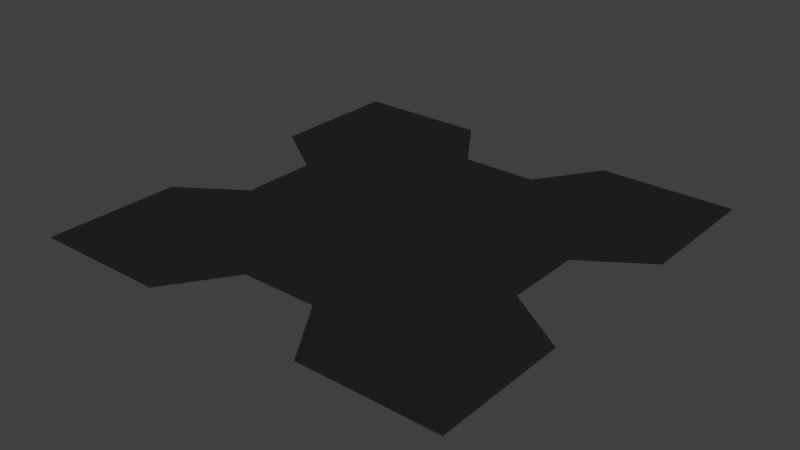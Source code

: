 # Source: Transform_Cross.blend  (saved by Blender 2.70.0; exported with 4.5.12 LTS)
import bpy
from mathutils import Matrix  # noqa: F401  (used for matrix-valued properties, if any)

bpy.ops.wm.read_factory_settings(use_empty=True)
scene = bpy.context.scene
scene.name = 'Scene'

# ---- collections
col_collection_1 = bpy.data.collections.new('Collection 1'); scene.collection.children.link(col_collection_1)

# ---- materials (node trees are filled in below, after node groups)
mat_black = bpy.data.materials.new('Black')
mat_black.alpha_threshold = 0.0
mat_black.use_transparent_shadow = False
mat_black.diffuse_color = (0.01739, 0.01739, 0.01739, 1.0)
mat_black.roughness = 0.5
mat_black.line_color = (0.0, 0.0, 0.0, 1.0)
mat_eyes = bpy.data.materials.new('Eyes')
mat_eyes.alpha_threshold = 0.0
mat_eyes.use_transparent_shadow = False
mat_eyes.diffuse_color = (0.8, 0.5058, 0.0, 1.0)
mat_eyes.roughness = 0.5
mat_eyes.line_color = (0.0, 0.0, 0.0, 1.0)

# ---- material node trees

# ---- world
world_world = bpy.data.worlds.new('World'); scene.world = world_world
world_world.color = (0.05088, 0.05088, 0.05088)
world_world.use_sun_shadow = False
world_world.sun_shadow_jitter_overblur = 0.0
world_world.cycles.sampling_method = 'MANUAL'
world_world.cycles.sample_map_resolution = 256

# ---- meshes
me_cube = bpy.data.meshes.new('Cube')
me_cube.from_pydata([(-0.7043, 1.0, 0.0), (-4.178e-07, 0.2957, 0.0), (1.279e-07, 1.704, 0.0), (0.7043, 1.0, 0.0), (1.0, 2.0, 0.0), (1.0, -5.96e-07, 0.0), (-1.0, 3.576e-07, 0.0), (-1.0, 2.0, 0.0), (-1.45e-07, 1.0, 0.0), (-0.3522, 1.0, 0.0), (0.3522, 1.0, 0.0), (-8.535e-09, 1.352, 0.0), (-2.814e-07, 0.6478, 0.0), (-1.0, 0.5, 0.0), (0.5, -3.576e-07, 0.0), (0.5, 2.0, 0.0), (1.0, 1.5, 0.0), (1.0, 0.5, 0.0), (-0.5, 2.0, 0.0), (-0.5, 1.192e-07, 0.0), (-1.0, 1.5, 0.0), (-0.5, 0.5, 0.0), (-0.5, 1.5, 0.0), (0.5, 1.5, 0.0), (0.5, 0.5, 0.0), (-0.1761, 1.0, 0.0), (0.5282, 1.0, 0.0), (5.968e-08, 1.528, 0.0), (-3.496e-07, 0.4718, 0.0), (-1.0, 0.25, 0.0), (0.75, -4.768e-07, 0.0), (0.75, 2.0, 0.0), (1.0, 1.75, 0.0), (1.0, 0.25, 0.0), (-0.75, 2.0, 0.0), (-0.75, 2.384e-07, 0.0), (-1.0, 1.75, 0.0), (-0.5282, 1.0, 0.0), (0.1761, 1.0, 0.0), (-7.675e-08, 1.176, 0.0), (-2.132e-07, 0.8239, 0.0), (-0.7043, 0.8239, 0.0), (0.1761, 0.2957, 0.0), (0.1761, 1.704, 0.0), (0.7043, 1.176, 0.0), (0.7043, 0.8239, 0.0), (-0.1761, 1.704, 0.0), (-0.1761, 0.2957, 0.0), (-0.7043, 1.176, 0.0), (-0.5, 0.25, 0.0), (-0.3522, 0.8239, 0.0), (-0.1761, 0.6478, 0.0), (-0.75, 0.5, 0.0), (-0.3522, 1.176, 0.0), (-0.5, 1.75, 0.0), (-0.1761, 1.352, 0.0), (-0.75, 1.5, 0.0), (0.3522, 1.176, 0.0), (0.5, 1.75, 0.0), (0.75, 1.5, 0.0), (0.1761, 1.352, 0.0), (0.5, 0.25, 0.0), (0.3522, 0.8239, 0.0), (0.75, 0.5, 0.0), (0.1761, 0.6478, 0.0), (-0.1761, 0.8239, 0.0), (-0.75, 0.25, 0.0), (-0.1761, 0.4718, 0.0), (-0.5282, 1.176, 0.0), (0.1761, 1.176, 0.0), (0.1761, 0.4718, 0.0), (-0.5282, 0.8239, 0.0), (-0.1761, 1.176, 0.0), (-0.1761, 1.528, 0.0), (-0.75, 1.75, 0.0), (0.5282, 1.176, 0.0), (0.75, 1.75, 0.0), (0.1761, 1.528, 0.0), (0.75, 0.25, 0.0), (0.5282, 0.8239, 0.0), (0.1761, 0.8239, 0.0), (-0.08804, 1.0, 0.0), (0.6163, 1.0, 0.0), (9.379e-08, 1.616, 0.0), (-3.837e-07, 0.3837, 0.0), (-1.0, 0.125, 0.0), (0.875, -4.768e-07, 0.0), (0.875, 2.0, 0.0), (1.0, 1.875, 0.0), (1.0, 0.125, 0.0), (-0.875, 2.0, 0.0), (-0.875, 2.98e-07, 0.0), (-1.0, 1.875, 0.0), (-0.6163, 1.0, 0.0), (0.08804, 1.0, 0.0), (-1.109e-07, 1.088, 0.0), (-1.791e-07, 0.912, 0.0), (-0.7043, 0.912, 0.0), (0.08804, 0.2957, 0.0), (0.08804, 1.704, 0.0), (0.7043, 1.088, 0.0), (0.7043, 0.912, 0.0), (-0.08804, 1.704, 0.0), (-0.08804, 0.2957, 0.0), (-0.7043, 1.088, 0.0), (-0.5, 0.125, 0.0), (-0.3522, 0.912, 0.0), (-0.08804, 0.6478, 0.0), (-0.625, 0.5, 0.0), (-0.3522, 1.088, 0.0), (-0.5, 1.875, 0.0), (-0.08804, 1.352, 0.0), (-0.625, 1.5, 0.0), (0.3522, 1.088, 0.0), (0.5, 1.875, 0.0), (0.875, 1.5, 0.0), (0.375, 1.5, 0.0), (0.5, 0.125, 0.0), (0.3522, 0.912, 0.0), (0.875, 0.5, 0.0), (0.375, 0.5, 0.0), (-0.2641, 1.0, 0.0), (0.4402, 1.0, 0.0), (2.557e-08, 1.44, 0.0), (-3.155e-07, 0.5598, 0.0), (-1.0, 0.375, 0.0), (0.625, -4.768e-07, 0.0), (0.625, 2.0, 0.0), (1.0, 1.625, 0.0), (1.0, 0.375, 0.0), (-0.625, 2.0, 0.0), (-0.625, 1.788e-07, 0.0), (-1.0, 1.625, 0.0), (-0.4402, 1.0, 0.0), (0.2641, 1.0, 0.0), (-4.264e-08, 1.264, 0.0), (-2.473e-07, 0.7359, 0.0), (-1.0, 0.625, 0.0), (0.375, -2.384e-07, 0.0), (0.375, 2.0, 0.0), (1.0, 1.375, 0.0), (1.0, 0.625, 0.0), (-0.375, 2.0, 0.0), (-0.375, 5.96e-08, 0.0), (-1.0, 1.375, 0.0), (-0.5, 0.375, 0.0), (-0.5, 0.625, 0.0), (-0.375, 0.5, 0.0), (-0.875, 0.5, 0.0), (-0.5, 1.375, 0.0), (-0.5, 1.625, 0.0), (-0.375, 1.5, 0.0), (-0.875, 1.5, 0.0), (0.5, 1.375, 0.0), (0.5, 1.625, 0.0), (0.625, 1.5, 0.0), (0.08804, 1.352, 0.0), (0.5, 0.375, 0.0), (0.5, 0.625, 0.0), (0.625, 0.5, 0.0), (0.08804, 0.6478, 0.0), (-0.1761, 0.7359, 0.0), (-0.1761, 0.912, 0.0), (-0.08804, 0.8239, 0.0), (-0.2641, 0.8239, 0.0), (-0.75, 0.125, 0.0), (-0.75, 0.375, 0.0), (-0.625, 0.25, 0.0), (-0.875, 0.25, 0.0), (-0.1761, 0.3837, 0.0), (-0.1761, 0.5598, 0.0), (-0.08804, 0.4718, 0.0), (-0.375, 0.25, 0.0), (-0.5282, 1.088, 0.0), (-0.75, 1.375, 0.0), (-0.4402, 1.176, 0.0), (-0.6163, 1.176, 0.0), (0.1761, 1.088, 0.0), (0.1761, 1.264, 0.0), (0.2641, 1.176, 0.0), (0.08804, 1.176, 0.0), (0.1761, 0.3837, 0.0), (0.1761, 0.5598, 0.0), (0.375, 0.25, 0.0), (0.08804, 0.4718, 0.0), (-0.75, 0.625, 0.0), (-0.5282, 0.912, 0.0), (-0.4402, 0.8239, 0.0), (-0.6163, 0.8239, 0.0), (-0.1761, 1.088, 0.0), (-0.1761, 1.264, 0.0), (-0.08804, 1.176, 0.0), (-0.2641, 1.176, 0.0), (-0.1761, 1.44, 0.0), (-0.1761, 1.616, 0.0), (-0.08804, 1.528, 0.0), (-0.375, 1.75, 0.0), (-0.75, 1.625, 0.0), (-0.75, 1.875, 0.0), (-0.625, 1.75, 0.0), (-0.875, 1.75, 0.0), (0.5282, 1.088, 0.0), (0.75, 1.375, 0.0), (0.6163, 1.176, 0.0), (0.4402, 1.176, 0.0), (0.75, 1.625, 0.0), (0.75, 1.875, 0.0), (0.875, 1.75, 0.0), (0.625, 1.75, 0.0), (0.1761, 1.44, 0.0), (0.1761, 1.616, 0.0), (0.375, 1.75, 0.0), (0.08804, 1.528, 0.0), (0.75, 0.125, 0.0), (0.75, 0.375, 0.0), (0.875, 0.25, 0.0), (0.625, 0.25, 0.0), (0.75, 0.625, 0.0), (0.5282, 0.912, 0.0), (0.6163, 0.8239, 0.0), (0.4402, 0.8239, 0.0), (0.1761, 0.7359, 0.0), (0.1761, 0.912, 0.0), (0.2641, 0.8239, 0.0), (0.08804, 0.8239, 0.0), (-0.375, 0.625, 0.0), (-0.875, 0.125, 0.0), (-0.375, 0.125, 0.0), (-0.6163, 1.088, 0.0), (0.08804, 1.088, 0.0), (0.08804, 0.3837, 0.0), (-0.875, 0.625, 0.0), (-0.2641, 1.088, 0.0), (-0.375, 1.625, 0.0), (-0.875, 1.625, 0.0), (0.4402, 1.088, 0.0), (0.625, 1.625, 0.0), (0.08804, 1.44, 0.0), (0.625, 0.125, 0.0), (0.625, 0.625, 0.0), (0.08804, 0.7359, 0.0), (-0.08804, 0.7359, 0.0), (-0.08804, 0.912, 0.0), (-0.2641, 0.912, 0.0), (-0.625, 0.125, 0.0), (-0.625, 0.375, 0.0), (-0.875, 0.375, 0.0), (-0.08804, 0.3837, 0.0), (-0.08804, 0.5598, 0.0), (-0.375, 0.375, 0.0), (-0.4402, 1.088, 0.0), (-0.625, 1.375, 0.0), (-0.875, 1.375, 0.0), (0.2641, 1.088, 0.0), (0.375, 1.375, 0.0), (0.08804, 1.264, 0.0), (0.375, 0.125, 0.0), (0.375, 0.375, 0.0), (0.08804, 0.5598, 0.0), (-0.625, 0.625, 0.0), (-0.4402, 0.912, 0.0), (-0.6163, 0.912, 0.0), (-0.08804, 1.088, 0.0), (-0.08804, 1.264, 0.0), (-0.375, 1.375, 0.0), (-0.08804, 1.44, 0.0), (-0.08804, 1.616, 0.0), (-0.375, 1.875, 0.0), (-0.625, 1.625, 0.0), (-0.625, 1.875, 0.0), (-0.875, 1.875, 0.0), (0.6163, 1.088, 0.0), (0.875, 1.375, 0.0), (0.625, 1.375, 0.0), (0.875, 1.625, 0.0), (0.875, 1.875, 0.0), (0.625, 1.875, 0.0), (0.375, 1.625, 0.0), (0.375, 1.875, 0.0), (0.08804, 1.616, 0.0), (0.875, 0.125, 0.0), (0.875, 0.375, 0.0), (0.625, 0.375, 0.0), (0.875, 0.625, 0.0), (0.6163, 0.912, 0.0), (0.4402, 0.912, 0.0), (0.375, 0.625, 0.0), (0.2641, 0.912, 0.0), (0.08804, 0.912, 0.0), (-0.7276, 1.433, -0.01847), (-0.5938, 1.433, -0.01847), (-0.7276, 1.882, -0.01847), (-0.5938, 1.882, -0.01847), (0.5938, 1.433, -0.01847), (0.7276, 1.433, -0.01847), (0.5938, 1.882, -0.01847), (0.7276, 1.882, -0.01847)], [], [(225, 147, 21, 146), (226, 91, 6, 85), (227, 143, 19, 105), (228, 93, 0, 104), (229, 94, 8, 95), (230, 98, 1, 84), (231, 148, 13, 137), (232, 121, 9, 109), (233, 151, 22, 150), (234, 152, 20, 132), (235, 122, 10, 113), (236, 155, 23, 154), (237, 156, 11, 123), (238, 126, 14, 117), (239, 159, 24, 158), (240, 160, 12, 136), (241, 107, 51, 161), (242, 163, 65, 162), (243, 164, 50, 106), (244, 131, 35, 165), (245, 167, 66, 166), (246, 168, 29, 125), (247, 103, 47, 169), (248, 171, 67, 170), (249, 172, 49, 145), (250, 133, 37, 173), (251, 175, 68, 174), (252, 176, 48, 144), (253, 134, 38, 177), (254, 179, 69, 178), (255, 180, 39, 135), (256, 138, 42, 181), (257, 183, 70, 182), (258, 184, 28, 124), (259, 108, 52, 185), (260, 187, 71, 186), (261, 188, 41, 97), (262, 81, 25, 189), (263, 191, 72, 190), (264, 192, 53, 149), (265, 111, 55, 193), (266, 195, 73, 194), (267, 196, 54, 110), (268, 112, 56, 197), (269, 199, 74, 198), (270, 200, 36, 92), (271, 82, 26, 201), (272, 203, 75, 202), (273, 204, 57, 153), (274, 115, 59, 205), (275, 207, 76, 206), (276, 208, 58, 114), (277, 116, 60, 209), (278, 211, 77, 210), (279, 212, 27, 83), (280, 86, 30, 213), (281, 215, 78, 214), (282, 216, 61, 157), (283, 119, 63, 217), (284, 219, 79, 218), (285, 220, 62, 118), (286, 120, 64, 221), (287, 223, 80, 222), (288, 224, 40, 96), (161, 51, 147, 225), (65, 161, 225, 164), (164, 225, 146, 50), (165, 35, 91, 226), (66, 165, 226, 168), (168, 226, 85, 29), (169, 47, 143, 227), (67, 169, 227, 172), (172, 227, 105, 49), (173, 37, 93, 228), (68, 173, 228, 176), (176, 228, 104, 48), (177, 38, 94, 229), (69, 177, 229, 180), (180, 229, 95, 39), (181, 42, 98, 230), (70, 181, 230, 184), (184, 230, 84, 28), (185, 52, 148, 231), (71, 185, 231, 188), (188, 231, 137, 41), (189, 25, 121, 232), (72, 189, 232, 192), (192, 232, 109, 53), (193, 55, 151, 233), (73, 193, 233, 196), (196, 233, 150, 54), (197, 56, 152, 234), (74, 197, 234, 200), (200, 234, 132, 36), (201, 26, 122, 235), (75, 201, 235, 204), (204, 235, 113, 57), (205, 59, 155, 236), (76, 205, 236, 208), (208, 236, 154, 58), (209, 60, 156, 237), (77, 209, 237, 212), (212, 237, 123, 27), (213, 30, 126, 238), (78, 213, 238, 216), (216, 238, 117, 61), (217, 63, 159, 239), (79, 217, 239, 220), (220, 239, 158, 62), (221, 64, 160, 240), (80, 221, 240, 224), (224, 240, 136, 40), (136, 12, 107, 241), (40, 136, 241, 163), (163, 241, 161, 65), (96, 40, 163, 242), (8, 96, 242, 81), (81, 242, 162, 25), (162, 65, 164, 243), (25, 162, 243, 121), (121, 243, 106, 9), (105, 19, 131, 244), (49, 105, 244, 167), (167, 244, 165, 66), (145, 49, 167, 245), (21, 145, 245, 108), (108, 245, 166, 52), (166, 66, 168, 246), (52, 166, 246, 148), (148, 246, 125, 13), (84, 1, 103, 247), (28, 84, 247, 171), (171, 247, 169, 67), (124, 28, 171, 248), (12, 124, 248, 107), (107, 248, 170, 51), (170, 67, 172, 249), (51, 170, 249, 147), (147, 249, 145, 21), (109, 9, 133, 250), (53, 109, 250, 175), (175, 250, 173, 68), (149, 53, 175, 251), (22, 149, 251, 112), (112, 251, 174, 56), (174, 68, 176, 252), (56, 174, 252, 152), (152, 252, 144, 20), (113, 10, 134, 253), (57, 113, 253, 179), (179, 253, 177, 69), (153, 57, 179, 254), (23, 153, 254, 116), (116, 254, 178, 60), (178, 69, 180, 255), (60, 178, 255, 156), (156, 255, 135, 11), (117, 14, 138, 256), (61, 117, 256, 183), (183, 256, 181, 70), (157, 61, 183, 257), (24, 157, 257, 120), (120, 257, 182, 64), (182, 70, 184, 258), (64, 182, 258, 160), (160, 258, 124, 12), (146, 21, 108, 259), (50, 146, 259, 187), (187, 259, 185, 71), (106, 50, 187, 260), (9, 106, 260, 133), (133, 260, 186, 37), (186, 71, 188, 261), (37, 186, 261, 93), (93, 261, 97, 0), (95, 8, 81, 262), (39, 95, 262, 191), (191, 262, 189, 72), (135, 39, 191, 263), (11, 135, 263, 111), (111, 263, 190, 55), (190, 72, 192, 264), (55, 190, 264, 151), (151, 264, 149, 22), (123, 11, 111, 265), (27, 123, 265, 195), (195, 265, 193, 73), (83, 27, 195, 266), (2, 83, 266, 102), (102, 266, 194, 46), (194, 73, 196, 267), (46, 194, 267, 142), (142, 267, 110, 18), (150, 22, 112, 268), (54, 150, 268, 199), (199, 268, 197, 74), (110, 54, 199, 269), (18, 110, 269, 130), (130, 269, 198, 34), (198, 74, 200, 270), (34, 198, 270, 90), (270, 92, 7), (100, 3, 82, 271), (44, 100, 271, 203), (203, 271, 201, 75), (140, 44, 203, 272), (16, 140, 272, 115), (115, 272, 202, 59), (202, 75, 204, 273), (59, 202, 273, 155), (155, 273, 153, 23), (128, 16, 115, 274), (32, 128, 274, 207), (207, 274, 205, 76), (88, 32, 207, 275), (4, 88, 275, 87), (87, 275, 206, 31), (206, 76, 208, 276), (31, 206, 276, 127), (127, 276, 114, 15), (154, 23, 116, 277), (58, 154, 277, 211), (211, 277, 209, 77), (114, 58, 211, 278), (15, 114, 278, 139), (139, 278, 210, 43), (210, 77, 212, 279), (43, 210, 279, 99), (99, 279, 83, 2), (5, 86, 280), (33, 89, 280, 215), (215, 280, 213, 78), (129, 33, 215, 281), (17, 129, 281, 119), (119, 281, 214, 63), (214, 78, 216, 282), (63, 214, 282, 159), (159, 282, 157, 24), (141, 17, 119, 283), (45, 141, 283, 219), (219, 283, 217, 79), (101, 45, 219, 284), (3, 101, 284, 82), (82, 284, 218, 26), (218, 79, 220, 285), (26, 218, 285, 122), (122, 285, 118, 10), (158, 24, 120, 286), (62, 158, 286, 223), (223, 286, 221, 80), (118, 62, 223, 287), (10, 118, 287, 134), (134, 287, 222, 38), (222, 80, 224, 288), (38, 222, 288, 94), (94, 288, 96, 8), (289, 291, 292, 290), (293, 295, 296, 294), (90, 270, 7), (89, 5, 280)])
me_cube.polygons.foreach_set('material_index', [0, 0, 0, 0, 0, 0, 0, 0, 0, 0, 0, 0, 0, 0, 0, 0, 0, 0, 0, 0, 0, 0, 0, 0, 0, 0, 0, 0, 0, 0, 0, 0, 0, 0, 0, 0, 0, 0, 0, 0, 0, 0, 0, 0, 0, 0, 0, 0, 0, 0, 0, 0, 0, 0, 0, 0, 0, 0, 0, 0, 0, 0, 0, 0, 0, 0, 0, 0, 0, 0, 0, 0, 0, 0, 0, 0, 0, 0, 0, 0, 0, 0, 0, 0, 0, 0, 0, 0, 0, 0, 0, 0, 0, 0, 0, 0, 0, 0, 0, 0, 0, 0, 0, 0, 0, 0, 0, 0, 0, 0, 0, 0, 0, 0, 0, 0, 0, 0, 0, 0, 0, 0, 0, 0, 0, 0, 0, 0, 0, 0, 0, 0, 0, 0, 0, 0, 0, 0, 0, 0, 0, 0, 0, 0, 0, 0, 0, 0, 0, 0, 0, 0, 0, 0, 0, 0, 0, 0, 0, 0, 0, 0, 0, 0, 0, 0, 0, 0, 0, 0, 0, 0, 0, 0, 0, 0, 0, 0, 0, 0, 0, 0, 0, 0, 0, 0, 0, 0, 0, 0, 0, 0, 0, 0, 0, 0, 0, 0, 0, 0, 0, 0, 0, 0, 0, 0, 0, 0, 0, 0, 0, 0, 0, 0, 0, 0, 0, 0, 0, 0, 0, 0, 0, 0, 0, 0, 0, 0, 0, 0, 0, 0, 0, 0, 0, 0, 0, 0, 0, 0, 0, 0, 0, 0, 0, 0, 0, 0, 0, 0, 0, 0, 0, 0, 0, 0, 1, 1, 0, 0])
me_cube.materials.append(mat_black)
me_cube.materials.append(mat_eyes)
me_cube.use_remesh_preserve_volume = False
me_cube.use_remesh_preserve_attributes = False
me_cube.use_mirror_vertex_groups = False
me_cube.update()

# ---- objects
ob_cube = bpy.data.objects.new('Cube', me_cube)

# ---- transforms, parenting, visibility, modifiers, constraints
ob_cube.location = (0.0, 0.0, 0.0)
ob_cube.lock_rotations_4d = False
ob_cube.empty_display_type = 'ARROWS'
ob_cube.lineart.crease_threshold = 0.0

# ---- collection membership
col_collection_1.objects.link(ob_cube)

# ---- scene / render settings (as saved in the file)
scene.frame_start = 1; scene.frame_end = 250; scene.frame_set(1)
scene.render.engine = 'BLENDER_EEVEE_NEXT'
scene.render.resolution_percentage = 50
scene.render.dither_intensity = 0.0
scene.cycles.use_denoising = False
scene.cycles.samples = 10
scene.cycles.sampling_pattern = 'TABULATED_SOBOL'
scene.cycles.light_sampling_threshold = 0.0
scene.cycles.use_adaptive_sampling = False
scene.cycles.use_light_tree = False
scene.cycles.blur_glossy = 0.0
scene.cycles.volume_bounces = 1
scene.cycles.pixel_filter_type = 'GAUSSIAN'
scene.cycles.sample_clamp_indirect = 0.0
scene.view_settings.view_transform = 'Standard'
bpy.context.view_layer.update()

# ---- added for rendering (the .blend has no active camera and no usable light): camera, sun
cam_auto = bpy.data.cameras.new('AutoCamera')
cam_auto.lens = 50.0
cam_auto.sensor_width = 36.0
cam_auto.clip_end = 1000.0
ob_auto_camera = bpy.data.objects.new('AutoCamera', cam_auto)
scene.collection.objects.link(ob_auto_camera)
ob_auto_camera.location = (2.61699, -2.14038, 2.08436)
ob_auto_camera.rotation_euler = (1.09748, -7.21219e-08, 0.694738)
scene.camera = ob_auto_camera
light_auto_sun = bpy.data.lights.new('AutoSun', 'SUN')
light_auto_sun.energy = 3.0
light_auto_sun.angle = 0.0523599
ob_auto_sun = bpy.data.objects.new('AutoSun', light_auto_sun)
scene.collection.objects.link(ob_auto_sun)
ob_auto_sun.rotation_euler = (0.872665, 0.174533, 0.523599)
bpy.context.view_layer.update()
